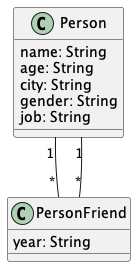

The diagram above was rendered by PlantUML. Its source (embedded in the PNG):
@startuml "Network2"


class Person{
  name: String
  age: String
  city: String
  gender: String
  job: String
}

class PersonFriend{
  year: String
}



Person "1" -- "*" PersonFriend

Person "1" -- "*" PersonFriend


@enduml